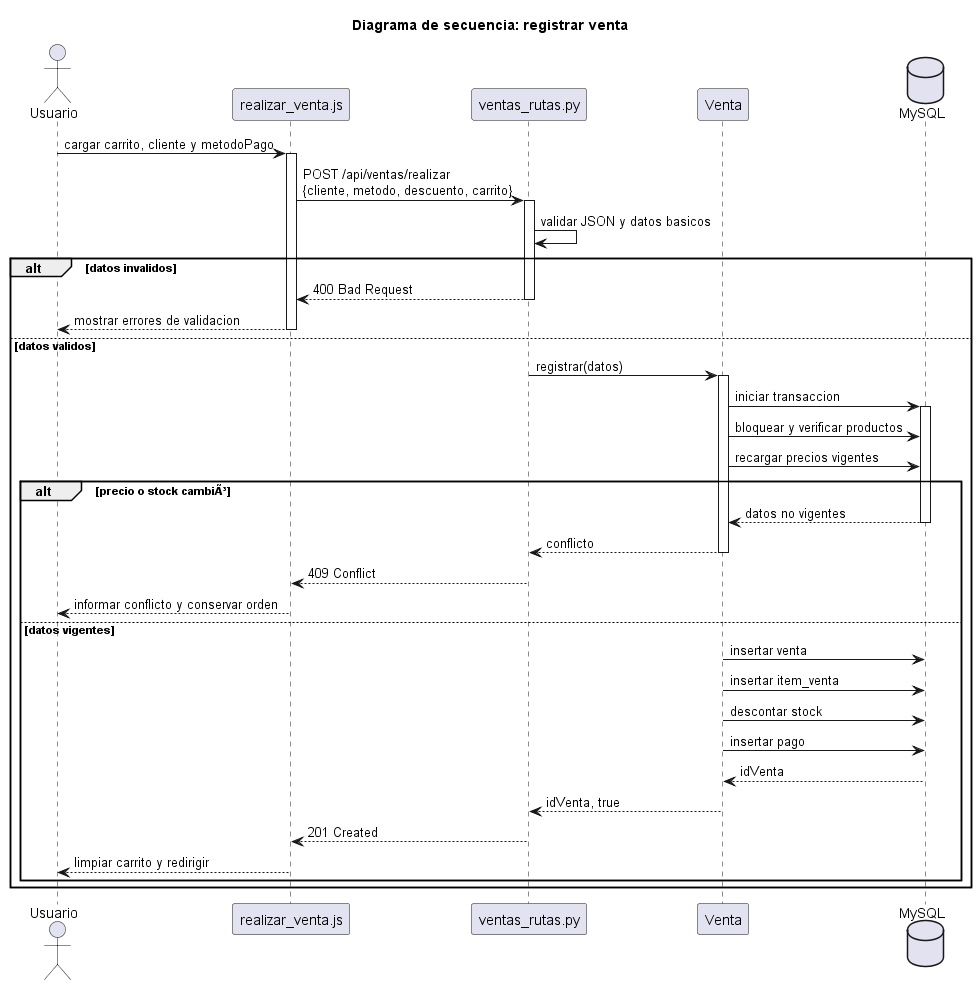

The diagram above was rendered by PlantUML. Its source (embedded in the PNG):
@startuml registrar_venta
title Diagrama de secuencia: registrar venta
actor Usuario
participant "realizar_venta.js" as IU
participant "ventas_rutas.py" as API
participant "Venta" as V
database "MySQL" as DB

Usuario -> IU: cargar carrito, cliente y metodoPago
activate IU
IU -> API: POST /api/ventas/realizar\n{cliente, metodo, descuento, carrito}
activate API
API -> API: validar JSON y datos basicos
alt datos invalidos
  API --> IU: 400 Bad Request
  deactivate API
  IU --> Usuario: mostrar errores de validacion
  deactivate IU
else datos validos
  API -> V: registrar(datos)
  activate V
  V -> DB: iniciar transaccion
  activate DB
  V -> DB: bloquear y verificar productos
  V -> DB: recargar precios vigentes
  alt precio o stock cambiÃ³
    DB --> V: datos no vigentes
    deactivate DB
    V --> API: conflicto
    deactivate V
    API --> IU: 409 Conflict
    deactivate API
    IU --> Usuario: informar conflicto y conservar orden
    deactivate IU
  else datos vigentes
    V -> DB: insertar venta
    V -> DB: insertar item_venta
    V -> DB: descontar stock
    V -> DB: insertar pago
    DB --> V: idVenta
    deactivate DB
    V --> API: idVenta, true
    deactivate V
    API --> IU: 201 Created
    deactivate API
    IU --> Usuario: limpiar carrito y redirigir
    deactivate IU
  end
end
@enduml